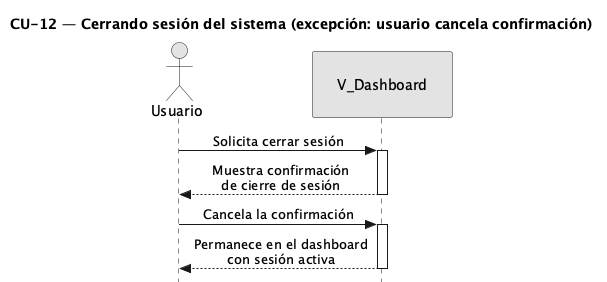

The diagram above was rendered by PlantUML. Its source (embedded in the PNG):
@startuml CU12-exc-cancelacion
title CU-12 — Cerrando sesión del sistema (excepción: usuario cancela confirmación)

skinparam style strictuml
skinparam monochrome true
skinparam shadowing false
skinparam sequenceMessageAlign center
<style>
sequenceDiagram {
  participant {
    padding 25
  }
  actor {
    padding 20
  }
}
</style>
skinparam sequence {
  MessageAlign center
  LifeLineBorderColor black
}
hide footbox

actor "Usuario" as user
participant "V_Dashboard" as view

user -> view : Solicita cerrar sesión
activate view

view --> user : Muestra confirmación\nde cierre de sesión
deactivate view

user -> view : Cancela la confirmación
activate view

view --> user : Permanece en el dashboard\ncon sesión activa
deactivate view

@enduml